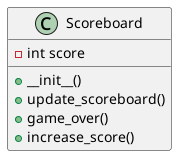

The diagram above was rendered by PlantUML. Its source (embedded in the PNG):
@startuml

class Scoreboard {
    -int score
    +__init__()
    +update_scoreboard()
    +game_over()
    +increase_score()
}

@enduml